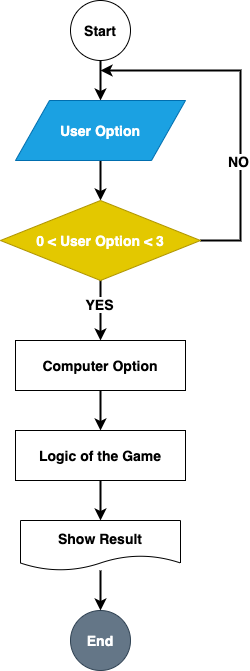

The diagram above was exported from draw.io. Its source (the exported page's mxGraphModel, read from the mxfile embedded in the PNG):
<mxGraphModel dx="538" dy="602" grid="1" gridSize="10" guides="1" tooltips="1" connect="1" arrows="1" fold="1" page="1" pageScale="1" pageWidth="827" pageHeight="1169" math="0" shadow="0">
  <root>
    <mxCell id="0" />
    <mxCell id="1" parent="0" />
    <mxCell id="6" value="" style="edgeStyle=orthogonalEdgeStyle;rounded=0;orthogonalLoop=1;jettySize=auto;html=1;fontSize=14;fontStyle=1;strokeWidth=2;" edge="1" parent="1" source="2" target="4">
      <mxGeometry relative="1" as="geometry" />
    </mxCell>
    <mxCell id="2" value="Start" style="ellipse;whiteSpace=wrap;html=1;aspect=fixed;fontSize=14;fontStyle=1" vertex="1" parent="1">
      <mxGeometry x="190" y="20" width="60" height="60" as="geometry" />
    </mxCell>
    <mxCell id="3" value="End" style="ellipse;whiteSpace=wrap;html=1;aspect=fixed;fontSize=14;fontStyle=1;fillColor=#647687;strokeColor=#314354;fontColor=#ffffff;" vertex="1" parent="1">
      <mxGeometry x="190" y="630" width="60" height="60" as="geometry" />
    </mxCell>
    <mxCell id="7" value="" style="edgeStyle=orthogonalEdgeStyle;rounded=0;orthogonalLoop=1;jettySize=auto;html=1;fontSize=14;fontStyle=1;strokeWidth=2;" edge="1" parent="1" source="4" target="5">
      <mxGeometry relative="1" as="geometry" />
    </mxCell>
    <mxCell id="4" value="User Option" style="shape=parallelogram;perimeter=parallelogramPerimeter;whiteSpace=wrap;html=1;fontSize=14;fontStyle=1;fillColor=#1ba1e2;strokeColor=#006EAF;fontColor=#ffffff;" vertex="1" parent="1">
      <mxGeometry x="135" y="120" width="170" height="60" as="geometry" />
    </mxCell>
    <mxCell id="11" value="" style="edgeStyle=orthogonalEdgeStyle;rounded=0;orthogonalLoop=1;jettySize=auto;html=1;fontSize=14;fontStyle=1;strokeWidth=2;" edge="1" parent="1" source="5" target="8">
      <mxGeometry relative="1" as="geometry" />
    </mxCell>
    <mxCell id="17" value="YES" style="edgeLabel;html=1;align=center;verticalAlign=middle;resizable=0;points=[];fontSize=14;fontStyle=1" vertex="1" connectable="0" parent="11">
      <mxGeometry x="-0.25" y="-2" relative="1" as="geometry">
        <mxPoint as="offset" />
      </mxGeometry>
    </mxCell>
    <mxCell id="15" style="edgeStyle=orthogonalEdgeStyle;rounded=0;orthogonalLoop=1;jettySize=auto;html=1;fontSize=14;fontStyle=1;strokeWidth=2;" edge="1" parent="1" source="5">
      <mxGeometry relative="1" as="geometry">
        <mxPoint x="220" y="90" as="targetPoint" />
        <Array as="points">
          <mxPoint x="360" y="260" />
          <mxPoint x="360" y="90" />
          <mxPoint x="250" y="90" />
        </Array>
      </mxGeometry>
    </mxCell>
    <mxCell id="16" value="&lt;b&gt;NO&lt;/b&gt;" style="edgeLabel;html=1;align=center;verticalAlign=middle;resizable=0;points=[];fontSize=14;" vertex="1" connectable="0" parent="15">
      <mxGeometry x="-0.3167" y="3" relative="1" as="geometry">
        <mxPoint as="offset" />
      </mxGeometry>
    </mxCell>
    <mxCell id="5" value="0 &amp;lt; User Option &amp;lt; 3" style="rhombus;whiteSpace=wrap;html=1;fontSize=14;fontStyle=1;fillColor=#e3c800;strokeColor=#B09500;fontColor=#ffffff;" vertex="1" parent="1">
      <mxGeometry x="120" y="220" width="200" height="80" as="geometry" />
    </mxCell>
    <mxCell id="12" value="" style="edgeStyle=orthogonalEdgeStyle;rounded=0;orthogonalLoop=1;jettySize=auto;html=1;fontSize=14;fontStyle=1;strokeWidth=2;" edge="1" parent="1" source="8" target="9">
      <mxGeometry relative="1" as="geometry" />
    </mxCell>
    <mxCell id="8" value="Computer Option" style="rounded=0;whiteSpace=wrap;html=1;fontSize=14;fontStyle=1" vertex="1" parent="1">
      <mxGeometry x="135" y="360" width="170" height="50" as="geometry" />
    </mxCell>
    <mxCell id="13" value="" style="edgeStyle=orthogonalEdgeStyle;rounded=0;orthogonalLoop=1;jettySize=auto;html=1;fontSize=14;fontStyle=1;strokeWidth=2;" edge="1" parent="1" source="9">
      <mxGeometry relative="1" as="geometry">
        <mxPoint x="220" y="540" as="targetPoint" />
      </mxGeometry>
    </mxCell>
    <mxCell id="9" value="Logic of the Game" style="rounded=0;whiteSpace=wrap;html=1;fontSize=14;fontStyle=1" vertex="1" parent="1">
      <mxGeometry x="135" y="450" width="170" height="50" as="geometry" />
    </mxCell>
    <mxCell id="21" value="" style="edgeStyle=orthogonalEdgeStyle;rounded=0;orthogonalLoop=1;jettySize=auto;html=1;strokeWidth=2;fontSize=14;" edge="1" parent="1" source="18" target="3">
      <mxGeometry relative="1" as="geometry" />
    </mxCell>
    <mxCell id="18" value="Show Result" style="shape=document;whiteSpace=wrap;html=1;boundedLbl=1;fontSize=14;fontStyle=1" vertex="1" parent="1">
      <mxGeometry x="140" y="540" width="160" height="50" as="geometry" />
    </mxCell>
  </root>
</mxGraphModel>